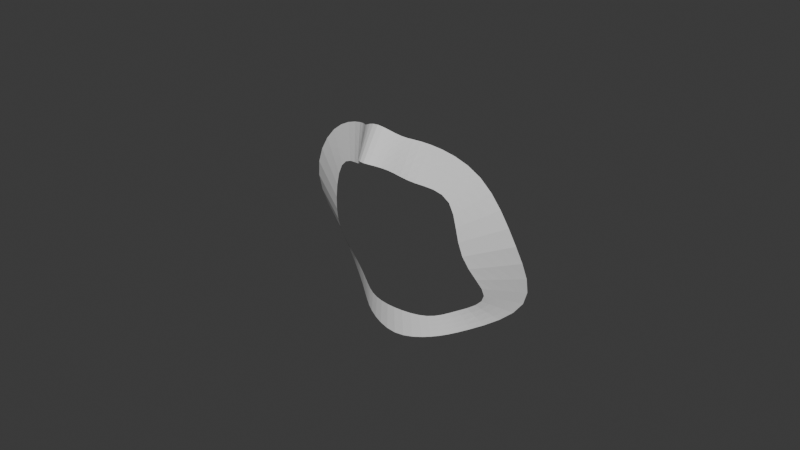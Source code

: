 # Source: 31.07.2025_Character.blend  (saved by Blender 4.3.34; exported with 4.5.12 LTS)
import bpy
from mathutils import Matrix  # noqa: F401  (used for matrix-valued properties, if any)

bpy.ops.wm.read_factory_settings(use_empty=True)
scene = bpy.context.scene
scene.name = 'Scene'

# ---- collections
col_head = bpy.data.collections.new('Head'); scene.collection.children.link(col_head)
col_ref = bpy.data.collections.new('REF'); scene.collection.children.link(col_ref)

# ---- world
world_world = bpy.data.worlds.new('World'); scene.world = world_world
world_world.use_nodes = True; world_world.node_tree.nodes.clear()
_N = world_world.node_tree.nodes; _L = world_world.node_tree.links
n0 = _N.new('ShaderNodeOutputWorld'); n0.name = 'World Output'; n0.location = (300, 300)
n1 = _N.new('ShaderNodeBackground'); n1.name = 'Background'; n1.location = (10, 300)
n1.inputs[0].default_value = (0.05088, 0.05088, 0.05088, 1.0)
_L.new(n1.outputs[0], n0.inputs[0])
n0.is_active_output = True
world_world.color = (0.05088, 0.05088, 0.05088)
world_world.sun_shadow_jitter_overblur = 0.0

# ---- meshes
me_x = bpy.data.meshes.new('Плоскость')
me_x.from_pydata([(0.00712, 0.005061, 0.01618), (0.005872, 0.0005526, 0.008607), (0.0, 0.001783, 0.02072), (0.0, -0.005166, 0.01053), (0.01034, 0.009969, 0.01524), (0.008689, 0.006315, 0.002698), (0.02806, 0.01472, 0.009871), (0.02198, 0.01053, 0.002542), (0.03915, 0.01522, -0.01095), (0.02273, 0.008719, -0.0177), (0.03871, 0.0299, -0.03712), (0.03004, 0.02093, -0.03334), (0.01915, 0.01831, -0.04729), (0.01772, 0.01647, -0.03962), (0.01291, 0.0124, -0.04893), (0.01147, 0.01198, -0.04284), (0.0, 0.008606, -0.05215), (0.0, 0.008543, -0.0416)], [], [(0, 1, 3, 2), (1, 0, 4, 5), (5, 4, 6, 7), (7, 6, 8, 9), (9, 8, 10, 11), (11, 10, 12, 13), (13, 12, 14, 15), (15, 14, 16, 17)])
_uv = me_x.uv_layers.new(name='UVКарта')
_uv.uv.foreach_set('vector', [0.0, 0.0, 1.0, 0.0, 1.0, 1.0, 0.0, 1.0, 1.0, 0.0, 0.0, 0.0, 0.0, 0.0, 1.0, 0.0, 1.0, 0.0, 0.0, 0.0, 0.0, 0.0, 1.0, 0.0, 1.0, 0.0, 0.0, 0.0, 0.0, 0.0, 1.0, 0.0, 1.0, 0.0, 0.0, 0.0, 0.0, 0.0, 1.0, 0.0, 1.0, 0.0, 0.0, 0.0, 0.0, 0.0, 1.0, 0.0, 1.0, 0.0, 0.0, 0.0, 0.0, 0.0, 1.0, 0.0, 1.0, 0.0, 0.0, 0.0, 0.0, 0.0, 1.0, 0.0])
me_x.update()

# ---- objects
ob_x = bpy.data.objects.new('Плоскость', me_x)
ob_body = bpy.data.objects.new('Body', None)
ob_body_1 = bpy.data.objects.new('Body_1', None)
ob_head = bpy.data.objects.new('Head', None)
ob_head_1 = bpy.data.objects.new('Head_1', None)

# ---- transforms, parenting, visibility, modifiers, constraints
ob_x.location = (0.06949, -0.119, 1.511)
_m = ob_x.modifiers.new('Зеркало', 'MIRROR')
_m.use_clip = True
_m = ob_x.modifiers.new('Подразделение', 'SUBSURF')
_m.levels = 2
ob_body.location = (0.2598, 1.0, 0.843)
ob_body.rotation_euler = (1.571, -0.0, 0.0)
ob_body.scale = (0.3422, 0.3422, 0.3422)
ob_body.empty_display_type = 'IMAGE'
ob_body.empty_display_size = 5.0
ob_body.use_empty_image_alpha = True
ob_body.color = (1.0, 1.0, 1.0, 0.623)
ob_body_1.location = (-1.0, -0.4405, 0.843)
ob_body_1.rotation_euler = (1.571, -0.0, 1.571)
ob_body_1.scale = (0.3422, 0.3422, 0.3422)
ob_body_1.empty_display_type = 'IMAGE'
ob_body_1.empty_display_size = 5.0
ob_body_1.use_empty_image_alpha = True
ob_body_1.color = (1.0, 1.0, 1.0, 0.623)
ob_head.location = (-0.06614, 1.0, 1.531)
ob_head.rotation_euler = (1.571, -0.0, 0.0)
ob_head.scale = (0.1665, 0.1665, 0.1665)
ob_head.empty_display_type = 'IMAGE'
ob_head.empty_display_size = 5.0
ob_head.use_empty_image_alpha = True
ob_head.color = (1.0, 1.0, 1.0, 0.7)
ob_head_1.location = (-1.0, 0.06614, 1.531)
ob_head_1.rotation_euler = (1.571, -0.0, 1.571)
ob_head_1.scale = (0.166, 0.166, 0.166)
ob_head_1.empty_display_type = 'IMAGE'
ob_head_1.empty_display_size = 5.0
ob_head_1.use_empty_image_alpha = True
ob_head_1.color = (1.0, 1.0, 1.0, 0.7)

# ---- collection membership
col_head.objects.link(ob_x)
col_ref.objects.link(ob_body)
col_ref.objects.link(ob_body_1)
col_ref.objects.link(ob_head)
col_ref.objects.link(ob_head_1)

# ---- scene / render settings (as saved in the file)
scene.frame_start = 1; scene.frame_end = 250; scene.frame_set(1)
scene.render.engine = 'BLENDER_EEVEE_NEXT'
bpy.context.view_layer.update()

# ---- added for rendering (the .blend has no active camera and no usable light): camera, sun
cam_auto = bpy.data.cameras.new('AutoCamera')
cam_auto.lens = 50.0
cam_auto.sensor_width = 36.0
cam_auto.clip_end = 1000.0
ob_auto_camera = bpy.data.objects.new('AutoCamera', cam_auto)
scene.collection.objects.link(ob_auto_camera)
ob_auto_camera.location = (0.25453, -0.328658, 1.64379)
ob_auto_camera.rotation_euler = (1.09748, -7.21219e-08, 0.694738)
scene.camera = ob_auto_camera
light_auto_sun = bpy.data.lights.new('AutoSun', 'SUN')
light_auto_sun.energy = 3.0
light_auto_sun.angle = 0.0523599
ob_auto_sun = bpy.data.objects.new('AutoSun', light_auto_sun)
scene.collection.objects.link(ob_auto_sun)
ob_auto_sun.rotation_euler = (0.872665, 0.174533, 0.523599)
bpy.context.view_layer.update()
